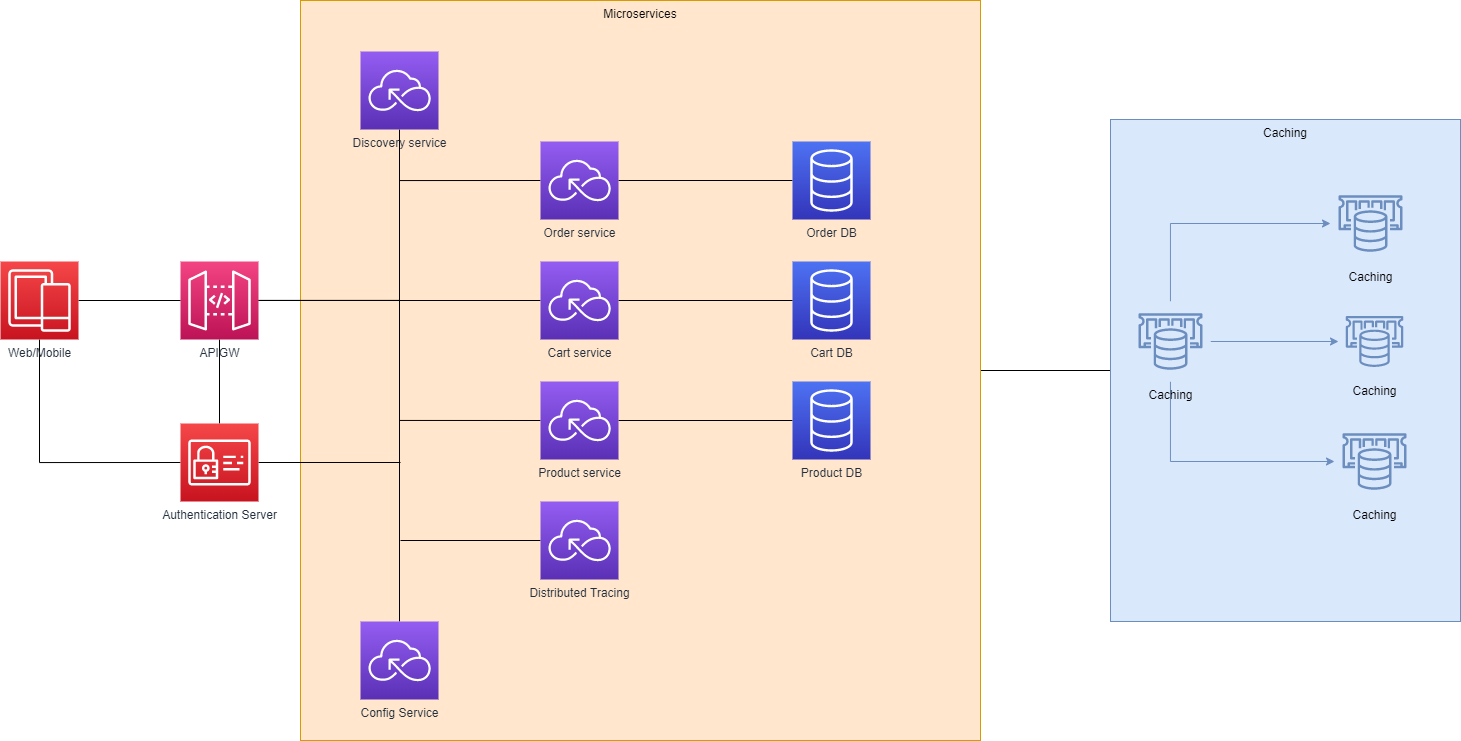

The diagram above was exported from draw.io. Its source (the exported page's mxGraphModel, read from the mxfile embedded in the PNG):
<mxGraphModel dx="2523" dy="980" grid="1" gridSize="10" guides="1" tooltips="1" connect="1" arrows="1" fold="1" page="1" pageScale="1" pageWidth="850" pageHeight="1100" math="0" shadow="0">
  <root>
    <mxCell id="0" />
    <mxCell id="1" parent="0" />
    <mxCell id="XdO4rMwRhx90WCnPROgy-13" style="edgeStyle=orthogonalEdgeStyle;rounded=0;orthogonalLoop=1;jettySize=auto;html=1;endArrow=none;endFill=0;" parent="1" source="XdO4rMwRhx90WCnPROgy-11" target="XdO4rMwRhx90WCnPROgy-10" edge="1">
      <mxGeometry relative="1" as="geometry" />
    </mxCell>
    <mxCell id="XdO4rMwRhx90WCnPROgy-11" value="Microservices" style="rounded=0;whiteSpace=wrap;html=1;verticalAlign=top;fillColor=#ffe6cc;strokeColor=#d79b00;" parent="1" vertex="1">
      <mxGeometry x="280" y="19" width="680" height="740" as="geometry" />
    </mxCell>
    <mxCell id="XdO4rMwRhx90WCnPROgy-10" value="Caching" style="rounded=0;whiteSpace=wrap;html=1;verticalAlign=top;fillColor=#dae8fc;strokeColor=#6c8ebf;" parent="1" vertex="1">
      <mxGeometry x="1090" y="138" width="350" height="502" as="geometry" />
    </mxCell>
    <mxCell id="B1rxdBjM8J-s1Zg40OBC-12" style="edgeStyle=orthogonalEdgeStyle;rounded=0;orthogonalLoop=1;jettySize=auto;html=1;entryX=0;entryY=0.5;entryDx=0;entryDy=0;entryPerimeter=0;endArrow=none;endFill=0;" parent="1" source="B1rxdBjM8J-s1Zg40OBC-1" target="B1rxdBjM8J-s1Zg40OBC-3" edge="1">
      <mxGeometry relative="1" as="geometry" />
    </mxCell>
    <mxCell id="B1rxdBjM8J-s1Zg40OBC-13" style="edgeStyle=orthogonalEdgeStyle;rounded=0;orthogonalLoop=1;jettySize=auto;html=1;entryX=0;entryY=0.5;entryDx=0;entryDy=0;entryPerimeter=0;endArrow=none;endFill=0;" parent="1" source="B1rxdBjM8J-s1Zg40OBC-1" target="B1rxdBjM8J-s1Zg40OBC-4" edge="1">
      <mxGeometry relative="1" as="geometry" />
    </mxCell>
    <mxCell id="B1rxdBjM8J-s1Zg40OBC-14" style="edgeStyle=orthogonalEdgeStyle;rounded=0;orthogonalLoop=1;jettySize=auto;html=1;entryX=0;entryY=0.5;entryDx=0;entryDy=0;entryPerimeter=0;endArrow=none;endFill=0;" parent="1" source="B1rxdBjM8J-s1Zg40OBC-1" target="B1rxdBjM8J-s1Zg40OBC-6" edge="1">
      <mxGeometry relative="1" as="geometry" />
    </mxCell>
    <mxCell id="VdzDYWVy0ltBAyv71433-2" style="edgeStyle=orthogonalEdgeStyle;rounded=0;orthogonalLoop=1;jettySize=auto;html=1;endArrow=none;endFill=0;" edge="1" parent="1" source="B1rxdBjM8J-s1Zg40OBC-1" target="VdzDYWVy0ltBAyv71433-1">
      <mxGeometry relative="1" as="geometry" />
    </mxCell>
    <mxCell id="B1rxdBjM8J-s1Zg40OBC-1" value="APIGW" style="points=[[0,0,0],[0.25,0,0],[0.5,0,0],[0.75,0,0],[1,0,0],[0,1,0],[0.25,1,0],[0.5,1,0],[0.75,1,0],[1,1,0],[0,0.25,0],[0,0.5,0],[0,0.75,0],[1,0.25,0],[1,0.5,0],[1,0.75,0]];outlineConnect=0;fontColor=#232F3E;gradientColor=#F34482;gradientDirection=north;fillColor=#BC1356;strokeColor=#ffffff;dashed=0;verticalLabelPosition=bottom;verticalAlign=top;align=center;html=1;fontSize=12;fontStyle=0;aspect=fixed;shape=mxgraph.aws4.resourceIcon;resIcon=mxgraph.aws4.api_gateway;" parent="1" vertex="1">
      <mxGeometry x="160" y="280" width="78" height="78" as="geometry" />
    </mxCell>
    <mxCell id="B1rxdBjM8J-s1Zg40OBC-2" value="Cart DB" style="points=[[0,0,0],[0.25,0,0],[0.5,0,0],[0.75,0,0],[1,0,0],[0,1,0],[0.25,1,0],[0.5,1,0],[0.75,1,0],[1,1,0],[0,0.25,0],[0,0.5,0],[0,0.75,0],[1,0.25,0],[1,0.5,0],[1,0.75,0]];outlineConnect=0;fontColor=#232F3E;gradientColor=#4D72F3;gradientDirection=north;fillColor=#3334B9;strokeColor=#ffffff;dashed=0;verticalLabelPosition=bottom;verticalAlign=top;align=center;html=1;fontSize=12;fontStyle=0;aspect=fixed;shape=mxgraph.aws4.resourceIcon;resIcon=mxgraph.aws4.database;" parent="1" vertex="1">
      <mxGeometry x="772" y="280" width="78" height="78" as="geometry" />
    </mxCell>
    <mxCell id="B1rxdBjM8J-s1Zg40OBC-17" style="edgeStyle=orthogonalEdgeStyle;rounded=0;orthogonalLoop=1;jettySize=auto;html=1;startArrow=none;startFill=0;endArrow=none;endFill=0;" parent="1" source="B1rxdBjM8J-s1Zg40OBC-3" target="B1rxdBjM8J-s1Zg40OBC-2" edge="1">
      <mxGeometry relative="1" as="geometry" />
    </mxCell>
    <mxCell id="B1rxdBjM8J-s1Zg40OBC-3" value="Cart service" style="points=[[0,0,0],[0.25,0,0],[0.5,0,0],[0.75,0,0],[1,0,0],[0,1,0],[0.25,1,0],[0.5,1,0],[0.75,1,0],[1,1,0],[0,0.25,0],[0,0.5,0],[0,0.75,0],[1,0.25,0],[1,0.5,0],[1,0.75,0]];outlineConnect=0;fontColor=#232F3E;gradientColor=#945DF2;gradientDirection=north;fillColor=#5A30B5;strokeColor=#ffffff;dashed=0;verticalLabelPosition=bottom;verticalAlign=top;align=center;html=1;fontSize=12;fontStyle=0;aspect=fixed;shape=mxgraph.aws4.resourceIcon;resIcon=mxgraph.aws4.serverless;" parent="1" vertex="1">
      <mxGeometry x="520" y="280" width="78" height="78" as="geometry" />
    </mxCell>
    <mxCell id="B1rxdBjM8J-s1Zg40OBC-18" style="edgeStyle=orthogonalEdgeStyle;rounded=0;orthogonalLoop=1;jettySize=auto;html=1;startArrow=none;startFill=0;endArrow=none;endFill=0;" parent="1" source="B1rxdBjM8J-s1Zg40OBC-4" target="B1rxdBjM8J-s1Zg40OBC-5" edge="1">
      <mxGeometry relative="1" as="geometry" />
    </mxCell>
    <mxCell id="B1rxdBjM8J-s1Zg40OBC-4" value="Product service" style="points=[[0,0,0],[0.25,0,0],[0.5,0,0],[0.75,0,0],[1,0,0],[0,1,0],[0.25,1,0],[0.5,1,0],[0.75,1,0],[1,1,0],[0,0.25,0],[0,0.5,0],[0,0.75,0],[1,0.25,0],[1,0.5,0],[1,0.75,0]];outlineConnect=0;fontColor=#232F3E;gradientColor=#945DF2;gradientDirection=north;fillColor=#5A30B5;strokeColor=#ffffff;dashed=0;verticalLabelPosition=bottom;verticalAlign=top;align=center;html=1;fontSize=12;fontStyle=0;aspect=fixed;shape=mxgraph.aws4.resourceIcon;resIcon=mxgraph.aws4.serverless;" parent="1" vertex="1">
      <mxGeometry x="520" y="400" width="78" height="78" as="geometry" />
    </mxCell>
    <mxCell id="B1rxdBjM8J-s1Zg40OBC-5" value="Product DB" style="points=[[0,0,0],[0.25,0,0],[0.5,0,0],[0.75,0,0],[1,0,0],[0,1,0],[0.25,1,0],[0.5,1,0],[0.75,1,0],[1,1,0],[0,0.25,0],[0,0.5,0],[0,0.75,0],[1,0.25,0],[1,0.5,0],[1,0.75,0]];outlineConnect=0;fontColor=#232F3E;gradientColor=#4D72F3;gradientDirection=north;fillColor=#3334B9;strokeColor=#ffffff;dashed=0;verticalLabelPosition=bottom;verticalAlign=top;align=center;html=1;fontSize=12;fontStyle=0;aspect=fixed;shape=mxgraph.aws4.resourceIcon;resIcon=mxgraph.aws4.database;" parent="1" vertex="1">
      <mxGeometry x="772" y="400" width="78" height="78" as="geometry" />
    </mxCell>
    <mxCell id="B1rxdBjM8J-s1Zg40OBC-16" style="edgeStyle=orthogonalEdgeStyle;rounded=0;orthogonalLoop=1;jettySize=auto;html=1;startArrow=none;startFill=0;endArrow=none;endFill=0;" parent="1" source="B1rxdBjM8J-s1Zg40OBC-6" target="B1rxdBjM8J-s1Zg40OBC-7" edge="1">
      <mxGeometry relative="1" as="geometry" />
    </mxCell>
    <mxCell id="B1rxdBjM8J-s1Zg40OBC-6" value="Order service" style="points=[[0,0,0],[0.25,0,0],[0.5,0,0],[0.75,0,0],[1,0,0],[0,1,0],[0.25,1,0],[0.5,1,0],[0.75,1,0],[1,1,0],[0,0.25,0],[0,0.5,0],[0,0.75,0],[1,0.25,0],[1,0.5,0],[1,0.75,0]];outlineConnect=0;fontColor=#232F3E;gradientColor=#945DF2;gradientDirection=north;fillColor=#5A30B5;strokeColor=#ffffff;dashed=0;verticalLabelPosition=bottom;verticalAlign=top;align=center;html=1;fontSize=12;fontStyle=0;aspect=fixed;shape=mxgraph.aws4.resourceIcon;resIcon=mxgraph.aws4.serverless;" parent="1" vertex="1">
      <mxGeometry x="520" y="160" width="78" height="78" as="geometry" />
    </mxCell>
    <mxCell id="B1rxdBjM8J-s1Zg40OBC-7" value="Order DB" style="points=[[0,0,0],[0.25,0,0],[0.5,0,0],[0.75,0,0],[1,0,0],[0,1,0],[0.25,1,0],[0.5,1,0],[0.75,1,0],[1,1,0],[0,0.25,0],[0,0.5,0],[0,0.75,0],[1,0.25,0],[1,0.5,0],[1,0.75,0]];outlineConnect=0;fontColor=#232F3E;gradientColor=#4D72F3;gradientDirection=north;fillColor=#3334B9;strokeColor=#ffffff;dashed=0;verticalLabelPosition=bottom;verticalAlign=top;align=center;html=1;fontSize=12;fontStyle=0;aspect=fixed;shape=mxgraph.aws4.resourceIcon;resIcon=mxgraph.aws4.database;" parent="1" vertex="1">
      <mxGeometry x="772" y="160" width="78" height="78" as="geometry" />
    </mxCell>
    <mxCell id="B1rxdBjM8J-s1Zg40OBC-15" style="edgeStyle=orthogonalEdgeStyle;rounded=0;orthogonalLoop=1;jettySize=auto;html=1;endArrow=none;endFill=0;" parent="1" source="B1rxdBjM8J-s1Zg40OBC-8" target="B1rxdBjM8J-s1Zg40OBC-9" edge="1">
      <mxGeometry relative="1" as="geometry" />
    </mxCell>
    <mxCell id="B1rxdBjM8J-s1Zg40OBC-8" value="Discovery service" style="points=[[0,0,0],[0.25,0,0],[0.5,0,0],[0.75,0,0],[1,0,0],[0,1,0],[0.25,1,0],[0.5,1,0],[0.75,1,0],[1,1,0],[0,0.25,0],[0,0.5,0],[0,0.75,0],[1,0.25,0],[1,0.5,0],[1,0.75,0]];outlineConnect=0;fontColor=#232F3E;gradientColor=#945DF2;gradientDirection=north;fillColor=#5A30B5;strokeColor=#ffffff;dashed=0;verticalLabelPosition=bottom;verticalAlign=top;align=center;html=1;fontSize=12;fontStyle=0;aspect=fixed;shape=mxgraph.aws4.resourceIcon;resIcon=mxgraph.aws4.serverless;" parent="1" vertex="1">
      <mxGeometry x="340" y="70" width="78" height="78" as="geometry" />
    </mxCell>
    <mxCell id="B1rxdBjM8J-s1Zg40OBC-9" value="Config Service" style="points=[[0,0,0],[0.25,0,0],[0.5,0,0],[0.75,0,0],[1,0,0],[0,1,0],[0.25,1,0],[0.5,1,0],[0.75,1,0],[1,1,0],[0,0.25,0],[0,0.5,0],[0,0.75,0],[1,0.25,0],[1,0.5,0],[1,0.75,0]];outlineConnect=0;fontColor=#232F3E;gradientColor=#945DF2;gradientDirection=north;fillColor=#5A30B5;strokeColor=#ffffff;dashed=0;verticalLabelPosition=bottom;verticalAlign=top;align=center;html=1;fontSize=12;fontStyle=0;aspect=fixed;shape=mxgraph.aws4.resourceIcon;resIcon=mxgraph.aws4.serverless;" parent="1" vertex="1">
      <mxGeometry x="340" y="640" width="78" height="78" as="geometry" />
    </mxCell>
    <mxCell id="B1rxdBjM8J-s1Zg40OBC-11" style="edgeStyle=orthogonalEdgeStyle;rounded=0;orthogonalLoop=1;jettySize=auto;html=1;startArrow=none;startFill=0;endArrow=none;endFill=0;" parent="1" source="B1rxdBjM8J-s1Zg40OBC-10" target="B1rxdBjM8J-s1Zg40OBC-1" edge="1">
      <mxGeometry relative="1" as="geometry" />
    </mxCell>
    <mxCell id="VdzDYWVy0ltBAyv71433-3" style="edgeStyle=orthogonalEdgeStyle;rounded=0;orthogonalLoop=1;jettySize=auto;html=1;entryX=0;entryY=0.5;entryDx=0;entryDy=0;entryPerimeter=0;endArrow=none;endFill=0;" edge="1" parent="1" source="B1rxdBjM8J-s1Zg40OBC-10" target="VdzDYWVy0ltBAyv71433-1">
      <mxGeometry relative="1" as="geometry">
        <Array as="points">
          <mxPoint x="19" y="481" />
        </Array>
      </mxGeometry>
    </mxCell>
    <mxCell id="B1rxdBjM8J-s1Zg40OBC-10" value="Web/Mobile" style="points=[[0,0,0],[0.25,0,0],[0.5,0,0],[0.75,0,0],[1,0,0],[0,1,0],[0.25,1,0],[0.5,1,0],[0.75,1,0],[1,1,0],[0,0.25,0],[0,0.5,0],[0,0.75,0],[1,0.25,0],[1,0.5,0],[1,0.75,0]];outlineConnect=0;fontColor=#232F3E;gradientColor=#F54749;gradientDirection=north;fillColor=#C7131F;strokeColor=#ffffff;dashed=0;verticalLabelPosition=bottom;verticalAlign=top;align=center;html=1;fontSize=12;fontStyle=0;aspect=fixed;shape=mxgraph.aws4.resourceIcon;resIcon=mxgraph.aws4.mobile;" parent="1" vertex="1">
      <mxGeometry x="-20" y="280" width="78" height="78" as="geometry" />
    </mxCell>
    <mxCell id="te5QTNh0-tv8jKj7qy_d-3" style="edgeStyle=orthogonalEdgeStyle;rounded=0;orthogonalLoop=1;jettySize=auto;html=1;endArrow=none;endFill=0;" parent="1" source="te5QTNh0-tv8jKj7qy_d-1" edge="1">
      <mxGeometry relative="1" as="geometry">
        <mxPoint x="380" y="559" as="targetPoint" />
      </mxGeometry>
    </mxCell>
    <mxCell id="te5QTNh0-tv8jKj7qy_d-1" value="Distributed Tracing" style="points=[[0,0,0],[0.25,0,0],[0.5,0,0],[0.75,0,0],[1,0,0],[0,1,0],[0.25,1,0],[0.5,1,0],[0.75,1,0],[1,1,0],[0,0.25,0],[0,0.5,0],[0,0.75,0],[1,0.25,0],[1,0.5,0],[1,0.75,0]];outlineConnect=0;fontColor=#232F3E;gradientColor=#945DF2;gradientDirection=north;fillColor=#5A30B5;strokeColor=#ffffff;dashed=0;verticalLabelPosition=bottom;verticalAlign=top;align=center;html=1;fontSize=12;fontStyle=0;aspect=fixed;shape=mxgraph.aws4.resourceIcon;resIcon=mxgraph.aws4.serverless;" parent="1" vertex="1">
      <mxGeometry x="520" y="520" width="78" height="78" as="geometry" />
    </mxCell>
    <mxCell id="XdO4rMwRhx90WCnPROgy-6" style="edgeStyle=orthogonalEdgeStyle;rounded=0;orthogonalLoop=1;jettySize=auto;html=1;fillColor=#dae8fc;strokeColor=#6c8ebf;" parent="1" source="XdO4rMwRhx90WCnPROgy-1" target="XdO4rMwRhx90WCnPROgy-3" edge="1">
      <mxGeometry relative="1" as="geometry" />
    </mxCell>
    <mxCell id="XdO4rMwRhx90WCnPROgy-8" style="edgeStyle=orthogonalEdgeStyle;rounded=0;orthogonalLoop=1;jettySize=auto;html=1;entryX=0;entryY=0.5;entryDx=0;entryDy=0;entryPerimeter=0;fillColor=#dae8fc;strokeColor=#6c8ebf;" parent="1" source="XdO4rMwRhx90WCnPROgy-1" target="XdO4rMwRhx90WCnPROgy-2" edge="1">
      <mxGeometry relative="1" as="geometry">
        <Array as="points">
          <mxPoint x="1150" y="242" />
        </Array>
      </mxGeometry>
    </mxCell>
    <mxCell id="XdO4rMwRhx90WCnPROgy-9" style="edgeStyle=orthogonalEdgeStyle;rounded=0;orthogonalLoop=1;jettySize=auto;html=1;entryX=0;entryY=0.5;entryDx=0;entryDy=0;entryPerimeter=0;fillColor=#dae8fc;strokeColor=#6c8ebf;" parent="1" source="XdO4rMwRhx90WCnPROgy-1" target="XdO4rMwRhx90WCnPROgy-4" edge="1">
      <mxGeometry relative="1" as="geometry">
        <Array as="points">
          <mxPoint x="1150" y="480" />
        </Array>
      </mxGeometry>
    </mxCell>
    <mxCell id="XdO4rMwRhx90WCnPROgy-1" value="Caching" style="points=[[0,0,0],[0.25,0,0],[0.5,0,0],[0.75,0,0],[1,0,0],[0,1,0],[0.25,1,0],[0.5,1,0],[0.75,1,0],[1,1,0],[0,0.25,0],[0,0.5,0],[0,0.75,0],[1,0.25,0],[1,0.5,0],[1,0.75,0]];outlineConnect=0;gradientDirection=north;fillColor=#dae8fc;strokeColor=#6c8ebf;dashed=0;verticalLabelPosition=bottom;verticalAlign=top;align=center;html=1;fontSize=12;fontStyle=0;aspect=fixed;shape=mxgraph.aws4.resourceIcon;resIcon=mxgraph.aws4.elasticache;" parent="1" vertex="1">
      <mxGeometry x="1110" y="320" width="80" height="80" as="geometry" />
    </mxCell>
    <mxCell id="XdO4rMwRhx90WCnPROgy-2" value="Caching" style="points=[[0,0,0],[0.25,0,0],[0.5,0,0],[0.75,0,0],[1,0,0],[0,1,0],[0.25,1,0],[0.5,1,0],[0.75,1,0],[1,1,0],[0,0.25,0],[0,0.5,0],[0,0.75,0],[1,0.25,0],[1,0.5,0],[1,0.75,0]];outlineConnect=0;gradientDirection=north;fillColor=#dae8fc;strokeColor=#6c8ebf;dashed=0;verticalLabelPosition=bottom;verticalAlign=top;align=center;html=1;fontSize=12;fontStyle=0;aspect=fixed;shape=mxgraph.aws4.resourceIcon;resIcon=mxgraph.aws4.elasticache;" parent="1" vertex="1">
      <mxGeometry x="1310" y="202" width="80" height="80" as="geometry" />
    </mxCell>
    <mxCell id="XdO4rMwRhx90WCnPROgy-3" value="Caching" style="points=[[0,0,0],[0.25,0,0],[0.5,0,0],[0.75,0,0],[1,0,0],[0,1,0],[0.25,1,0],[0.5,1,0],[0.75,1,0],[1,1,0],[0,0.25,0],[0,0.5,0],[0,0.75,0],[1,0.25,0],[1,0.5,0],[1,0.75,0]];outlineConnect=0;gradientDirection=north;fillColor=#dae8fc;strokeColor=#6c8ebf;dashed=0;verticalLabelPosition=bottom;verticalAlign=top;align=center;html=1;fontSize=12;fontStyle=0;aspect=fixed;shape=mxgraph.aws4.resourceIcon;resIcon=mxgraph.aws4.elasticache;" parent="1" vertex="1">
      <mxGeometry x="1318" y="324" width="72" height="72" as="geometry" />
    </mxCell>
    <mxCell id="XdO4rMwRhx90WCnPROgy-4" value="Caching" style="points=[[0,0,0],[0.25,0,0],[0.5,0,0],[0.75,0,0],[1,0,0],[0,1,0],[0.25,1,0],[0.5,1,0],[0.75,1,0],[1,1,0],[0,0.25,0],[0,0.5,0],[0,0.75,0],[1,0.25,0],[1,0.5,0],[1,0.75,0]];outlineConnect=0;gradientDirection=north;fillColor=#dae8fc;strokeColor=#6c8ebf;dashed=0;verticalLabelPosition=bottom;verticalAlign=top;align=center;html=1;fontSize=12;fontStyle=0;aspect=fixed;shape=mxgraph.aws4.resourceIcon;resIcon=mxgraph.aws4.elasticache;" parent="1" vertex="1">
      <mxGeometry x="1314" y="440" width="80" height="80" as="geometry" />
    </mxCell>
    <mxCell id="VdzDYWVy0ltBAyv71433-4" style="edgeStyle=orthogonalEdgeStyle;rounded=0;orthogonalLoop=1;jettySize=auto;html=1;endArrow=none;endFill=0;" edge="1" parent="1" source="VdzDYWVy0ltBAyv71433-1">
      <mxGeometry relative="1" as="geometry">
        <mxPoint x="380" y="481" as="targetPoint" />
      </mxGeometry>
    </mxCell>
    <mxCell id="VdzDYWVy0ltBAyv71433-1" value="Authentication Server" style="points=[[0,0,0],[0.25,0,0],[0.5,0,0],[0.75,0,0],[1,0,0],[0,1,0],[0.25,1,0],[0.5,1,0],[0.75,1,0],[1,1,0],[0,0.25,0],[0,0.5,0],[0,0.75,0],[1,0.25,0],[1,0.5,0],[1,0.75,0]];outlineConnect=0;fontColor=#232F3E;gradientColor=#F54749;gradientDirection=north;fillColor=#C7131F;strokeColor=#ffffff;dashed=0;verticalLabelPosition=bottom;verticalAlign=top;align=center;html=1;fontSize=12;fontStyle=0;aspect=fixed;shape=mxgraph.aws4.resourceIcon;resIcon=mxgraph.aws4.identity_and_access_management;" vertex="1" parent="1">
      <mxGeometry x="160" y="442" width="78" height="78" as="geometry" />
    </mxCell>
  </root>
</mxGraphModel>